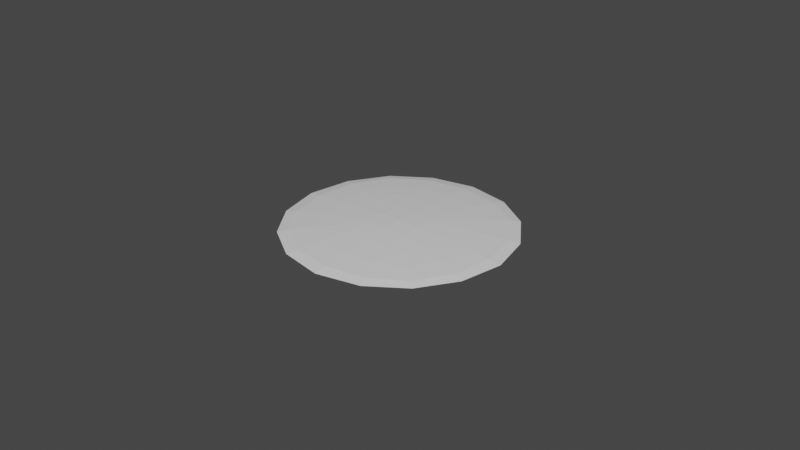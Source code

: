 # Source: Ground_garden.blend  (saved by Blender 2.81.16; exported with 4.5.12 LTS)
import bpy
from mathutils import Matrix  # noqa: F401  (used for matrix-valued properties, if any)

bpy.ops.wm.read_factory_settings(use_empty=True)
scene = bpy.context.scene
scene.name = 'Scene'

# ---- collections
col_collection = bpy.data.collections.new('Collection'); scene.collection.children.link(col_collection)

# ---- materials (node trees are filled in below, after node groups)
mat_material = bpy.data.materials.new('Material')
mat_material.alpha_threshold = 0.0
mat_material.use_transparent_shadow = False
mat_material.line_color = (0.0, 0.0, 0.0, 1.0)

# ---- material node trees
mat_material.use_nodes = True; mat_material.node_tree.nodes.clear()
_N = mat_material.node_tree.nodes; _L = mat_material.node_tree.links
n0 = _N.new('ShaderNodeOutputMaterial'); n0.name = 'Material Output'; n0.location = (300, 300)
n1 = _N.new('ShaderNodeBsdfPrincipled'); n1.name = 'Principled BSDF'; n1.location = (10, 300)
n1.distribution = 'GGX'
n1.subsurface_method = 'BURLEY'
n1.inputs[2].default_value = 0.4
n1.inputs[3].default_value = 1.45
n1.inputs[27].default_value = (0.0, 0.0, 0.0, 1.0)
n1.inputs[28].default_value = 1.0
_L.new(n1.outputs[0], n0.inputs[0])
n0.is_active_output = True

# ---- world
world_world = bpy.data.worlds.new('World'); scene.world = world_world
world_world.use_nodes = True; world_world.node_tree.nodes.clear()
_N = world_world.node_tree.nodes; _L = world_world.node_tree.links
n0 = _N.new('ShaderNodeOutputWorld'); n0.name = 'World Output'; n0.location = (300, 300)
n1 = _N.new('ShaderNodeBackground'); n1.name = 'Background'; n1.location = (10, 300)
n1.inputs[0].default_value = (0.05088, 0.05088, 0.05088, 1.0)
_L.new(n1.outputs[0], n0.inputs[0])
n0.is_active_output = True
world_world.color = (0.05088, 0.05088, 0.05088)
world_world.use_sun_shadow = False
world_world.sun_shadow_jitter_overblur = 0.0

# ---- meshes
me_cube = bpy.data.meshes.new('Cube')
me_cube.from_pydata([(1.0, 1.0, 0.8117), (12.86, 12.86, 0.1255), (1.0, -1.0, 0.8117), (12.86, -12.86, 0.1255), (-1.0, 1.0, 0.8117), (-12.86, 12.86, 0.1255), (-1.0, -1.0, 0.8117), (-12.86, -12.86, 0.1255)], [], [(0, 4, 6, 2), (3, 2, 6, 7), (7, 6, 4, 5), (5, 1, 3, 7), (1, 0, 2, 3), (5, 4, 0, 1)])
_uv = me_cube.uv_layers.new(name='UVMap')
_uv.uv.foreach_set('vector', [0.625, 0.5, 0.875, 0.5, 0.875, 0.75, 0.625, 0.75, 0.375, 0.75, 0.625, 0.75, 0.625, 1.0, 0.375, 1.0, 0.375, 0.0, 0.625, 0.0, 0.625, 0.25, 0.375, 0.25, 0.125, 0.5, 0.375, 0.5, 0.375, 0.75, 0.125, 0.75, 0.375, 0.5, 0.625, 0.5, 0.625, 0.75, 0.375, 0.75, 0.375, 0.25, 0.625, 0.25, 0.625, 0.5, 0.375, 0.5])
me_cube.materials.append(mat_material)
me_cube.use_remesh_preserve_volume = False
me_cube.use_remesh_preserve_attributes = False
me_cube.use_mirror_vertex_groups = False
me_cube.update()

# ---- objects
ob_cube = bpy.data.objects.new('Cube', me_cube)

# ---- transforms, parenting, visibility, modifiers, constraints
ob_cube.location = (0.0, 0.0, 0.0)
ob_cube.lock_rotations_4d = False
ob_cube.empty_display_type = 'ARROWS'
ob_cube.lineart.crease_threshold = 0.0
_m = ob_cube.modifiers.new('Subdivision', 'SUBSURF')
_m.uv_smooth = 'PRESERVE_CORNERS'
_m.show_only_control_edges = False

# ---- collection membership
col_collection.objects.link(ob_cube)

# ---- scene / render settings (as saved in the file)
scene.frame_start = 1; scene.frame_end = 250; scene.frame_set(1)
scene.render.engine = 'BLENDER_EEVEE_NEXT'
scene.cycles.use_denoising = False
scene.cycles.samples = 128
scene.cycles.sampling_pattern = 'TABULATED_SOBOL'
scene.cycles.use_adaptive_sampling = False
scene.cycles.use_light_tree = False
scene.view_settings.view_transform = 'Filmic'
bpy.context.view_layer.update()

# ---- added for rendering (the .blend has no active camera and no usable light): camera, sun
cam_auto = bpy.data.cameras.new('AutoCamera')
cam_auto.lens = 50.0
cam_auto.sensor_width = 36.0
cam_auto.clip_end = 1000.0
ob_auto_camera = bpy.data.objects.new('AutoCamera', cam_auto)
scene.collection.objects.link(ob_auto_camera)
ob_auto_camera.location = (33.6472, -40.3767, 27.3864)
ob_auto_camera.rotation_euler = (1.09748, -7.21219e-08, 0.694738)
scene.camera = ob_auto_camera
light_auto_sun = bpy.data.lights.new('AutoSun', 'SUN')
light_auto_sun.energy = 3.0
light_auto_sun.angle = 0.0523599
ob_auto_sun = bpy.data.objects.new('AutoSun', light_auto_sun)
scene.collection.objects.link(ob_auto_sun)
ob_auto_sun.rotation_euler = (0.872665, 0.174533, 0.523599)
bpy.context.view_layer.update()
